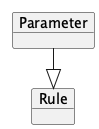

The diagram above was rendered by PlantUML. Its source (embedded in the PNG):
@startuml
!pragma layout elk
left to right direction

    object "Parameter" as Parameter {
    }
    object "Rule" as Rule
    Parameter --|> Rule

@enduml